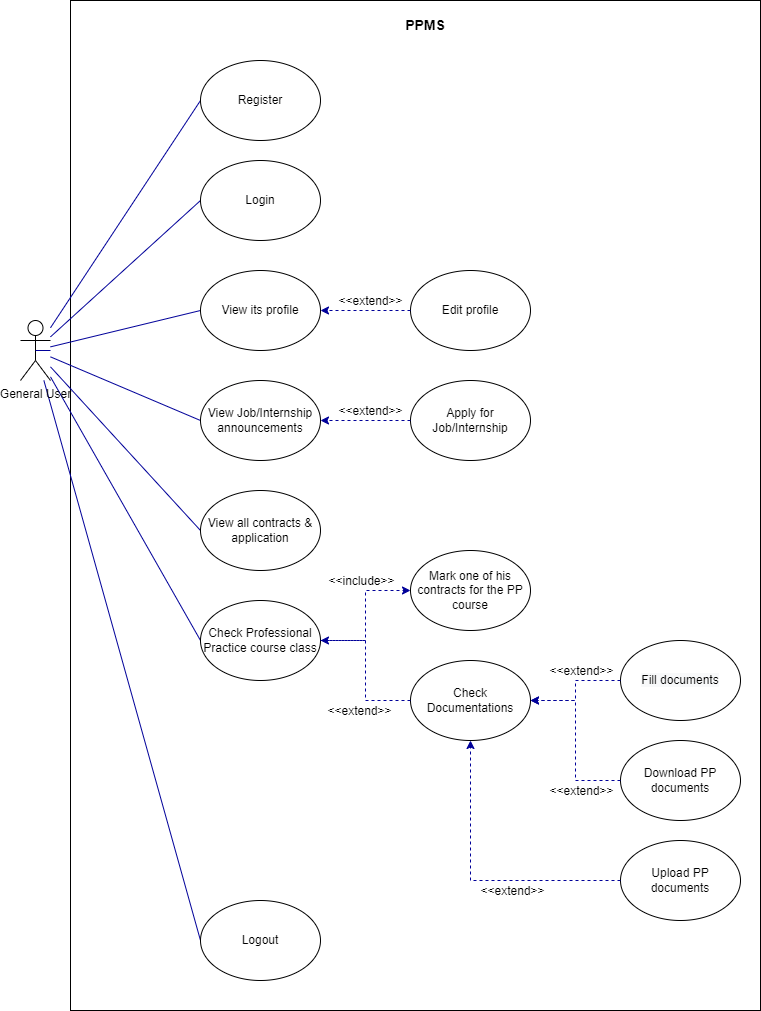

The diagram above was exported from draw.io. Its source (the exported page's mxGraphModel, read from the mxfile embedded in the PNG):
<mxGraphModel dx="1038" dy="519" grid="1" gridSize="10" guides="1" tooltips="1" connect="1" arrows="1" fold="1" page="1" pageScale="1" pageWidth="850" pageHeight="1100" math="0" shadow="0">
  <root>
    <mxCell id="0" />
    <mxCell id="1" parent="0" />
    <mxCell id="y3vBJhCLCEZpS7G5-Yhy-97" value="" style="rounded=0;whiteSpace=wrap;html=1;labelBackgroundColor=none;labelBorderColor=none;" vertex="1" parent="1">
      <mxGeometry x="70" y="10" width="690" height="1010" as="geometry" />
    </mxCell>
    <mxCell id="y3vBJhCLCEZpS7G5-Yhy-176" style="edgeStyle=none;rounded=0;orthogonalLoop=1;jettySize=auto;html=1;entryX=0;entryY=0.5;entryDx=0;entryDy=0;labelBackgroundColor=none;labelBorderColor=none;fontSize=11;fontColor=#000000;endArrow=none;endFill=0;strokeColor=#000099;fillColor=#e3c800;" edge="1" parent="1" source="y3vBJhCLCEZpS7G5-Yhy-106" target="y3vBJhCLCEZpS7G5-Yhy-225">
      <mxGeometry relative="1" as="geometry">
        <mxPoint x="240" y="110" as="targetPoint" />
      </mxGeometry>
    </mxCell>
    <mxCell id="y3vBJhCLCEZpS7G5-Yhy-260" style="edgeStyle=none;rounded=0;orthogonalLoop=1;jettySize=auto;html=1;entryX=0;entryY=0.5;entryDx=0;entryDy=0;labelBackgroundColor=none;labelBorderColor=none;fontSize=11;fontColor=#000000;endArrow=none;endFill=0;strokeColor=#000099;" edge="1" parent="1" source="y3vBJhCLCEZpS7G5-Yhy-106" target="y3vBJhCLCEZpS7G5-Yhy-226">
      <mxGeometry relative="1" as="geometry" />
    </mxCell>
    <mxCell id="y3vBJhCLCEZpS7G5-Yhy-261" style="edgeStyle=none;rounded=0;orthogonalLoop=1;jettySize=auto;html=1;entryX=0;entryY=0.5;entryDx=0;entryDy=0;labelBackgroundColor=none;labelBorderColor=none;fontSize=11;fontColor=#000000;endArrow=none;endFill=0;strokeColor=#000099;" edge="1" parent="1" source="y3vBJhCLCEZpS7G5-Yhy-106" target="y3vBJhCLCEZpS7G5-Yhy-227">
      <mxGeometry relative="1" as="geometry" />
    </mxCell>
    <mxCell id="y3vBJhCLCEZpS7G5-Yhy-262" style="edgeStyle=none;rounded=0;orthogonalLoop=1;jettySize=auto;html=1;entryX=0;entryY=0.5;entryDx=0;entryDy=0;labelBackgroundColor=none;labelBorderColor=none;fontSize=11;fontColor=#000000;endArrow=none;endFill=0;strokeColor=#000099;" edge="1" parent="1" source="y3vBJhCLCEZpS7G5-Yhy-106" target="y3vBJhCLCEZpS7G5-Yhy-231">
      <mxGeometry relative="1" as="geometry" />
    </mxCell>
    <mxCell id="y3vBJhCLCEZpS7G5-Yhy-263" style="edgeStyle=none;rounded=0;orthogonalLoop=1;jettySize=auto;html=1;entryX=0;entryY=0.5;entryDx=0;entryDy=0;labelBackgroundColor=none;labelBorderColor=none;fontSize=11;fontColor=#000000;endArrow=none;endFill=0;strokeColor=#000099;" edge="1" parent="1" source="y3vBJhCLCEZpS7G5-Yhy-106" target="y3vBJhCLCEZpS7G5-Yhy-240">
      <mxGeometry relative="1" as="geometry" />
    </mxCell>
    <mxCell id="y3vBJhCLCEZpS7G5-Yhy-264" style="edgeStyle=none;rounded=0;orthogonalLoop=1;jettySize=auto;html=1;entryX=0;entryY=0.5;entryDx=0;entryDy=0;labelBackgroundColor=none;labelBorderColor=none;fontSize=11;fontColor=#000000;endArrow=none;endFill=0;strokeColor=#000099;" edge="1" parent="1" source="y3vBJhCLCEZpS7G5-Yhy-106" target="y3vBJhCLCEZpS7G5-Yhy-241">
      <mxGeometry relative="1" as="geometry" />
    </mxCell>
    <mxCell id="y3vBJhCLCEZpS7G5-Yhy-265" style="edgeStyle=none;rounded=0;orthogonalLoop=1;jettySize=auto;html=1;entryX=0;entryY=0.5;entryDx=0;entryDy=0;labelBackgroundColor=none;labelBorderColor=none;fontSize=11;fontColor=#000000;endArrow=none;endFill=0;strokeColor=#000099;" edge="1" parent="1" source="y3vBJhCLCEZpS7G5-Yhy-106" target="y3vBJhCLCEZpS7G5-Yhy-259">
      <mxGeometry relative="1" as="geometry" />
    </mxCell>
    <mxCell id="y3vBJhCLCEZpS7G5-Yhy-106" value="General User" style="shape=umlActor;verticalLabelPosition=bottom;verticalAlign=top;html=1;outlineConnect=0;labelBackgroundColor=none;labelBorderColor=none;" vertex="1" parent="1">
      <mxGeometry x="20" y="330" width="30" height="60" as="geometry" />
    </mxCell>
    <mxCell id="y3vBJhCLCEZpS7G5-Yhy-114" value="&lt;b&gt;&lt;font style=&quot;font-size: 14px&quot;&gt;PPMS&lt;/font&gt;&lt;/b&gt;" style="text;html=1;strokeColor=none;fillColor=none;align=center;verticalAlign=middle;whiteSpace=wrap;rounded=0;labelBackgroundColor=none;labelBorderColor=none;" vertex="1" parent="1">
      <mxGeometry x="395" y="20" width="60" height="30" as="geometry" />
    </mxCell>
    <mxCell id="y3vBJhCLCEZpS7G5-Yhy-225" value="Register" style="ellipse;whiteSpace=wrap;html=1;labelBackgroundColor=none;labelBorderColor=none;fontSize=11;fontColor=#000000;fillColor=#FFFFFF;" vertex="1" parent="1">
      <mxGeometry x="200" y="70" width="120" height="80" as="geometry" />
    </mxCell>
    <mxCell id="y3vBJhCLCEZpS7G5-Yhy-226" value="Login" style="ellipse;whiteSpace=wrap;html=1;labelBackgroundColor=none;labelBorderColor=none;fontSize=11;fontColor=#000000;fillColor=#FFFFFF;" vertex="1" parent="1">
      <mxGeometry x="200" y="170" width="120" height="80" as="geometry" />
    </mxCell>
    <mxCell id="y3vBJhCLCEZpS7G5-Yhy-227" value="View its profile" style="ellipse;whiteSpace=wrap;html=1;labelBackgroundColor=none;labelBorderColor=none;fontSize=11;fontColor=#000000;fillColor=#FFFFFF;" vertex="1" parent="1">
      <mxGeometry x="200" y="280" width="120" height="80" as="geometry" />
    </mxCell>
    <mxCell id="y3vBJhCLCEZpS7G5-Yhy-228" value="Edit profile" style="ellipse;whiteSpace=wrap;html=1;labelBackgroundColor=none;labelBorderColor=none;fontSize=11;fontColor=#000000;fillColor=#FFFFFF;" vertex="1" parent="1">
      <mxGeometry x="410" y="280" width="120" height="80" as="geometry" />
    </mxCell>
    <mxCell id="y3vBJhCLCEZpS7G5-Yhy-229" value="" style="edgeStyle=orthogonalEdgeStyle;rounded=0;orthogonalLoop=1;jettySize=auto;html=1;fontSize=11;dashed=1;labelBackgroundColor=none;labelBorderColor=none;fillColor=#e3c800;strokeColor=#000099;exitX=0;exitY=0.5;exitDx=0;exitDy=0;entryX=1;entryY=0.5;entryDx=0;entryDy=0;" edge="1" parent="1" source="y3vBJhCLCEZpS7G5-Yhy-228" target="y3vBJhCLCEZpS7G5-Yhy-227">
      <mxGeometry relative="1" as="geometry">
        <mxPoint x="440" y="390" as="sourcePoint" />
        <mxPoint x="300" y="390" as="targetPoint" />
        <Array as="points" />
      </mxGeometry>
    </mxCell>
    <mxCell id="y3vBJhCLCEZpS7G5-Yhy-230" value="&amp;lt;&amp;lt;extend&amp;gt;&amp;gt;" style="edgeLabel;html=1;align=center;verticalAlign=middle;resizable=0;points=[];fontSize=11;labelBackgroundColor=none;labelBorderColor=none;" vertex="1" connectable="0" parent="y3vBJhCLCEZpS7G5-Yhy-229">
      <mxGeometry x="-0.2578" y="-1" relative="1" as="geometry">
        <mxPoint x="-8" y="-9" as="offset" />
      </mxGeometry>
    </mxCell>
    <mxCell id="y3vBJhCLCEZpS7G5-Yhy-231" value="View Job/Internship announcements" style="ellipse;whiteSpace=wrap;html=1;labelBackgroundColor=none;labelBorderColor=none;fontSize=11;fontColor=#000000;fillColor=#FFFFFF;" vertex="1" parent="1">
      <mxGeometry x="200" y="390" width="120" height="80" as="geometry" />
    </mxCell>
    <mxCell id="y3vBJhCLCEZpS7G5-Yhy-232" value="Apply for Job/Internship" style="ellipse;whiteSpace=wrap;html=1;labelBackgroundColor=none;labelBorderColor=none;fontSize=11;fontColor=#000000;fillColor=#FFFFFF;" vertex="1" parent="1">
      <mxGeometry x="410" y="390" width="120" height="80" as="geometry" />
    </mxCell>
    <mxCell id="y3vBJhCLCEZpS7G5-Yhy-233" value="" style="edgeStyle=orthogonalEdgeStyle;rounded=0;orthogonalLoop=1;jettySize=auto;html=1;fontSize=11;dashed=1;labelBackgroundColor=none;labelBorderColor=none;fillColor=#e3c800;strokeColor=#000099;exitX=0;exitY=0.5;exitDx=0;exitDy=0;entryX=1;entryY=0.5;entryDx=0;entryDy=0;" edge="1" parent="1" source="y3vBJhCLCEZpS7G5-Yhy-232" target="y3vBJhCLCEZpS7G5-Yhy-231">
      <mxGeometry relative="1" as="geometry">
        <mxPoint x="440" y="470" as="sourcePoint" />
        <mxPoint x="300" y="470" as="targetPoint" />
        <Array as="points" />
      </mxGeometry>
    </mxCell>
    <mxCell id="y3vBJhCLCEZpS7G5-Yhy-234" value="&amp;lt;&amp;lt;extend&amp;gt;&amp;gt;" style="edgeLabel;html=1;align=center;verticalAlign=middle;resizable=0;points=[];fontSize=11;labelBackgroundColor=none;labelBorderColor=none;" vertex="1" connectable="0" parent="y3vBJhCLCEZpS7G5-Yhy-233">
      <mxGeometry x="-0.2578" y="-1" relative="1" as="geometry">
        <mxPoint x="-8" y="-9" as="offset" />
      </mxGeometry>
    </mxCell>
    <mxCell id="y3vBJhCLCEZpS7G5-Yhy-240" value="View all contracts &amp;amp; application" style="ellipse;whiteSpace=wrap;html=1;labelBackgroundColor=none;labelBorderColor=none;fontSize=11;fontColor=#000000;fillColor=#FFFFFF;" vertex="1" parent="1">
      <mxGeometry x="200" y="500" width="120" height="80" as="geometry" />
    </mxCell>
    <mxCell id="y3vBJhCLCEZpS7G5-Yhy-241" value="Check Professional Practice course class" style="ellipse;whiteSpace=wrap;html=1;labelBackgroundColor=none;labelBorderColor=none;fontSize=11;fontColor=#000000;fillColor=#FFFFFF;" vertex="1" parent="1">
      <mxGeometry x="200" y="610" width="120" height="80" as="geometry" />
    </mxCell>
    <mxCell id="y3vBJhCLCEZpS7G5-Yhy-242" value="Check Documentations" style="ellipse;whiteSpace=wrap;html=1;labelBackgroundColor=none;labelBorderColor=none;fontSize=11;fontColor=#000000;fillColor=#FFFFFF;" vertex="1" parent="1">
      <mxGeometry x="410" y="670" width="120" height="80" as="geometry" />
    </mxCell>
    <mxCell id="y3vBJhCLCEZpS7G5-Yhy-243" value="Mark one of his contracts for the PP course" style="ellipse;whiteSpace=wrap;html=1;labelBackgroundColor=none;labelBorderColor=none;fontSize=11;fontColor=#000000;fillColor=#FFFFFF;" vertex="1" parent="1">
      <mxGeometry x="410" y="560" width="120" height="80" as="geometry" />
    </mxCell>
    <mxCell id="y3vBJhCLCEZpS7G5-Yhy-244" value="" style="edgeStyle=orthogonalEdgeStyle;rounded=0;orthogonalLoop=1;jettySize=auto;html=1;fontSize=11;dashed=1;labelBackgroundColor=none;labelBorderColor=none;fillColor=#e3c800;strokeColor=#000099;entryX=0;entryY=0.5;entryDx=0;entryDy=0;exitX=1;exitY=0.5;exitDx=0;exitDy=0;" edge="1" parent="1" source="y3vBJhCLCEZpS7G5-Yhy-241" target="y3vBJhCLCEZpS7G5-Yhy-243">
      <mxGeometry relative="1" as="geometry">
        <mxPoint x="305" y="790" as="sourcePoint" />
        <mxPoint x="215" y="840" as="targetPoint" />
        <Array as="points" />
      </mxGeometry>
    </mxCell>
    <mxCell id="y3vBJhCLCEZpS7G5-Yhy-245" value="&amp;lt;&amp;lt;include&amp;gt;&amp;gt;" style="edgeLabel;html=1;align=center;verticalAlign=middle;resizable=0;points=[];fontSize=11;labelBackgroundColor=none;labelBorderColor=none;" vertex="1" connectable="0" parent="y3vBJhCLCEZpS7G5-Yhy-244">
      <mxGeometry x="-0.2578" y="-1" relative="1" as="geometry">
        <mxPoint x="-6" y="-53" as="offset" />
      </mxGeometry>
    </mxCell>
    <mxCell id="y3vBJhCLCEZpS7G5-Yhy-246" value="" style="edgeStyle=orthogonalEdgeStyle;rounded=0;orthogonalLoop=1;jettySize=auto;html=1;fontSize=11;dashed=1;labelBackgroundColor=none;labelBorderColor=none;fillColor=#e3c800;strokeColor=#000099;exitX=0;exitY=0.5;exitDx=0;exitDy=0;entryX=1;entryY=0.5;entryDx=0;entryDy=0;" edge="1" parent="1" source="y3vBJhCLCEZpS7G5-Yhy-242" target="y3vBJhCLCEZpS7G5-Yhy-241">
      <mxGeometry relative="1" as="geometry">
        <mxPoint x="335" y="740" as="sourcePoint" />
        <mxPoint x="250" y="740" as="targetPoint" />
        <Array as="points" />
      </mxGeometry>
    </mxCell>
    <mxCell id="y3vBJhCLCEZpS7G5-Yhy-247" value="&amp;lt;&amp;lt;extend&amp;gt;&amp;gt;" style="edgeLabel;html=1;align=center;verticalAlign=middle;resizable=0;points=[];fontSize=11;labelBackgroundColor=none;labelBorderColor=none;" vertex="1" connectable="0" parent="y3vBJhCLCEZpS7G5-Yhy-246">
      <mxGeometry x="-0.2578" y="-1" relative="1" as="geometry">
        <mxPoint x="-8" y="21" as="offset" />
      </mxGeometry>
    </mxCell>
    <mxCell id="y3vBJhCLCEZpS7G5-Yhy-250" value="Download PP documents" style="ellipse;whiteSpace=wrap;html=1;labelBackgroundColor=none;labelBorderColor=none;fontSize=11;fontColor=#000000;fillColor=#FFFFFF;" vertex="1" parent="1">
      <mxGeometry x="620" y="750" width="120" height="80" as="geometry" />
    </mxCell>
    <mxCell id="y3vBJhCLCEZpS7G5-Yhy-251" value="&lt;span style=&quot;color: rgb(0 , 0 , 0) ; font-family: &amp;#34;helvetica&amp;#34; ; font-size: 11px ; font-style: normal ; font-weight: 400 ; letter-spacing: normal ; text-align: center ; text-indent: 0px ; text-transform: none ; word-spacing: 0px ; background-color: rgb(248 , 249 , 250) ; display: inline ; float: none&quot;&gt;Fill documents&lt;/span&gt;" style="ellipse;whiteSpace=wrap;html=1;labelBackgroundColor=none;labelBorderColor=none;fontSize=11;fontColor=#000000;fillColor=#FFFFFF;" vertex="1" parent="1">
      <mxGeometry x="620" y="650" width="120" height="80" as="geometry" />
    </mxCell>
    <mxCell id="y3vBJhCLCEZpS7G5-Yhy-252" value="&lt;span&gt;Upload PP documents&lt;/span&gt;" style="ellipse;whiteSpace=wrap;html=1;labelBackgroundColor=none;labelBorderColor=none;fontSize=11;fontColor=#000000;fillColor=#FFFFFF;" vertex="1" parent="1">
      <mxGeometry x="620" y="850" width="120" height="80" as="geometry" />
    </mxCell>
    <mxCell id="y3vBJhCLCEZpS7G5-Yhy-253" value="" style="edgeStyle=orthogonalEdgeStyle;rounded=0;orthogonalLoop=1;jettySize=auto;html=1;fontSize=11;dashed=1;labelBackgroundColor=none;labelBorderColor=none;fillColor=#e3c800;strokeColor=#000099;exitX=0;exitY=0.5;exitDx=0;exitDy=0;entryX=1;entryY=0.5;entryDx=0;entryDy=0;" edge="1" parent="1" source="y3vBJhCLCEZpS7G5-Yhy-251" target="y3vBJhCLCEZpS7G5-Yhy-242">
      <mxGeometry relative="1" as="geometry">
        <mxPoint x="570" y="689.5" as="sourcePoint" />
        <mxPoint x="465" y="689.5" as="targetPoint" />
        <Array as="points" />
      </mxGeometry>
    </mxCell>
    <mxCell id="y3vBJhCLCEZpS7G5-Yhy-254" value="&amp;lt;&amp;lt;extend&amp;gt;&amp;gt;" style="edgeLabel;html=1;align=center;verticalAlign=middle;resizable=0;points=[];fontSize=11;labelBackgroundColor=none;labelBorderColor=none;" vertex="1" connectable="0" parent="y3vBJhCLCEZpS7G5-Yhy-253">
      <mxGeometry x="-0.2578" y="-1" relative="1" as="geometry">
        <mxPoint x="1" y="-9" as="offset" />
      </mxGeometry>
    </mxCell>
    <mxCell id="y3vBJhCLCEZpS7G5-Yhy-255" value="" style="edgeStyle=orthogonalEdgeStyle;rounded=0;orthogonalLoop=1;jettySize=auto;html=1;fontSize=11;dashed=1;labelBackgroundColor=none;labelBorderColor=none;fillColor=#e3c800;strokeColor=#000099;exitX=0;exitY=0.5;exitDx=0;exitDy=0;entryX=1;entryY=0.5;entryDx=0;entryDy=0;" edge="1" parent="1" source="y3vBJhCLCEZpS7G5-Yhy-250" target="y3vBJhCLCEZpS7G5-Yhy-242">
      <mxGeometry relative="1" as="geometry">
        <mxPoint x="580" y="699.5" as="sourcePoint" />
        <mxPoint x="475" y="699.5" as="targetPoint" />
        <Array as="points" />
      </mxGeometry>
    </mxCell>
    <mxCell id="y3vBJhCLCEZpS7G5-Yhy-256" value="&amp;lt;&amp;lt;extend&amp;gt;&amp;gt;" style="edgeLabel;html=1;align=center;verticalAlign=middle;resizable=0;points=[];fontSize=11;labelBackgroundColor=none;labelBorderColor=none;" vertex="1" connectable="0" parent="y3vBJhCLCEZpS7G5-Yhy-255">
      <mxGeometry x="-0.2578" y="-1" relative="1" as="geometry">
        <mxPoint x="4" y="28" as="offset" />
      </mxGeometry>
    </mxCell>
    <mxCell id="y3vBJhCLCEZpS7G5-Yhy-257" value="" style="edgeStyle=orthogonalEdgeStyle;rounded=0;orthogonalLoop=1;jettySize=auto;html=1;fontSize=11;dashed=1;labelBackgroundColor=none;labelBorderColor=none;fillColor=#e3c800;strokeColor=#000099;exitX=0;exitY=0.5;exitDx=0;exitDy=0;entryX=0.5;entryY=1;entryDx=0;entryDy=0;" edge="1" parent="1" source="y3vBJhCLCEZpS7G5-Yhy-252" target="y3vBJhCLCEZpS7G5-Yhy-242">
      <mxGeometry relative="1" as="geometry">
        <mxPoint x="590" y="709.5" as="sourcePoint" />
        <mxPoint x="500" y="730" as="targetPoint" />
        <Array as="points" />
      </mxGeometry>
    </mxCell>
    <mxCell id="y3vBJhCLCEZpS7G5-Yhy-258" value="&amp;lt;&amp;lt;extend&amp;gt;&amp;gt;" style="edgeLabel;html=1;align=center;verticalAlign=middle;resizable=0;points=[];fontSize=11;labelBackgroundColor=none;labelBorderColor=none;" vertex="1" connectable="0" parent="y3vBJhCLCEZpS7G5-Yhy-257">
      <mxGeometry x="-0.2578" y="-1" relative="1" as="geometry">
        <mxPoint x="-1" y="11" as="offset" />
      </mxGeometry>
    </mxCell>
    <mxCell id="y3vBJhCLCEZpS7G5-Yhy-259" value="Logout" style="ellipse;whiteSpace=wrap;html=1;labelBackgroundColor=none;labelBorderColor=none;fontSize=11;fontColor=#000000;fillColor=#FFFFFF;" vertex="1" parent="1">
      <mxGeometry x="200" y="910" width="120" height="80" as="geometry" />
    </mxCell>
    <mxCell id="y3vBJhCLCEZpS7G5-Yhy-266" style="edgeStyle=none;rounded=0;orthogonalLoop=1;jettySize=auto;html=1;exitX=0.5;exitY=0.5;exitDx=0;exitDy=0;exitPerimeter=0;labelBackgroundColor=none;labelBorderColor=none;fontSize=11;fontColor=#000000;endArrow=none;endFill=0;strokeColor=#000099;" edge="1" parent="1" source="y3vBJhCLCEZpS7G5-Yhy-106" target="y3vBJhCLCEZpS7G5-Yhy-106">
      <mxGeometry relative="1" as="geometry" />
    </mxCell>
  </root>
</mxGraphModel>